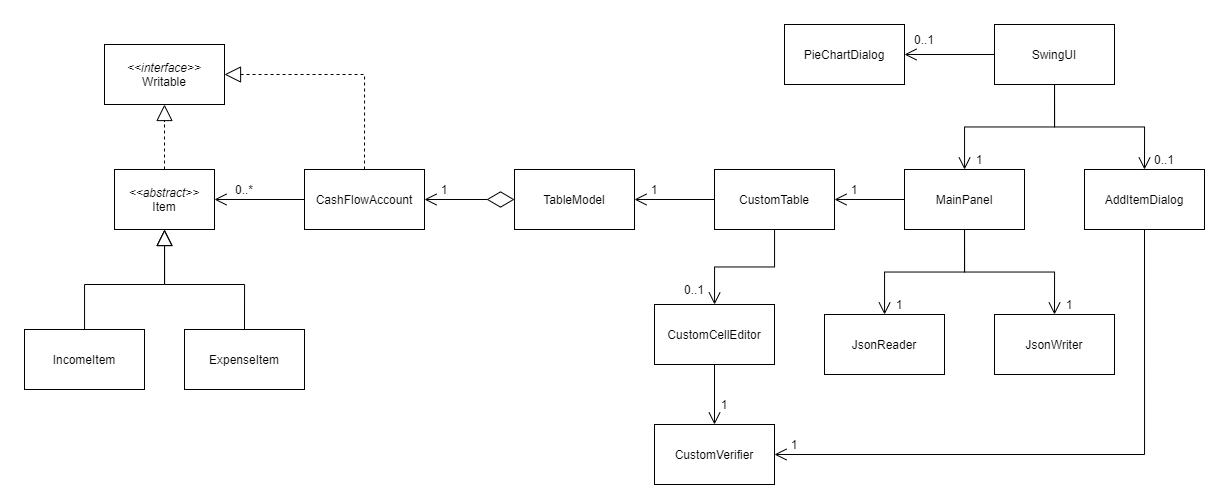

The diagram above was exported from draw.io. Its source (the exported page's mxGraphModel, read from the mxfile embedded in the PNG):
<mxGraphModel dx="1205" dy="696" grid="1" gridSize="10" guides="1" tooltips="1" connect="1" arrows="1" fold="1" page="1" pageScale="1" pageWidth="1654" pageHeight="1169" math="0" shadow="0">
  <root>
    <mxCell id="WIyWlLk6GJQsqaUBKTNV-0" />
    <mxCell id="WIyWlLk6GJQsqaUBKTNV-1" parent="WIyWlLk6GJQsqaUBKTNV-0" />
    <mxCell id="pfSpO45NXdhdb_znH0Qg-12" value="" style="edgeStyle=orthogonalEdgeStyle;rounded=0;orthogonalLoop=1;jettySize=auto;exitX=0.5;exitY=0;exitDx=0;exitDy=0;entryX=0.5;entryY=1;entryDx=0;entryDy=0;endArrow=block;endFill=0;endSize=14;strokeColor=#000000;strokeWidth=1;dashed=1;html=1;fontStyle=0" parent="WIyWlLk6GJQsqaUBKTNV-1" source="pfSpO45NXdhdb_znH0Qg-0" target="pfSpO45NXdhdb_znH0Qg-11" edge="1">
      <mxGeometry relative="1" as="geometry" />
    </mxCell>
    <mxCell id="pfSpO45NXdhdb_znH0Qg-14" value="" style="edgeStyle=orthogonalEdgeStyle;rounded=0;orthogonalLoop=1;jettySize=auto;exitX=1;exitY=0.5;exitDx=0;exitDy=0;entryX=0;entryY=0.5;entryDx=0;entryDy=0;endArrow=none;endFill=0;endSize=10;strokeColor=#000000;strokeWidth=1;startArrow=open;startFill=0;html=1;fontStyle=0;startSize=10;" parent="WIyWlLk6GJQsqaUBKTNV-1" source="pfSpO45NXdhdb_znH0Qg-0" target="pfSpO45NXdhdb_znH0Qg-13" edge="1">
      <mxGeometry relative="1" as="geometry" />
    </mxCell>
    <mxCell id="pfSpO45NXdhdb_znH0Qg-0" value="&lt;i&gt;&amp;lt;&amp;lt;abstract&amp;gt;&amp;gt;&lt;br&gt;&lt;/i&gt;Item" style="rounded=0;whiteSpace=wrap;html=1;fontStyle=0" parent="WIyWlLk6GJQsqaUBKTNV-1" vertex="1">
      <mxGeometry x="390" y="365" width="100" height="60" as="geometry" />
    </mxCell>
    <mxCell id="pfSpO45NXdhdb_znH0Qg-3" value="" style="orthogonalLoop=1;jettySize=auto;endArrow=block;endFill=0;rounded=0;endSize=14;edgeStyle=orthogonalEdgeStyle;html=1;fontStyle=0" parent="WIyWlLk6GJQsqaUBKTNV-1" source="pfSpO45NXdhdb_znH0Qg-1" target="pfSpO45NXdhdb_znH0Qg-0" edge="1">
      <mxGeometry relative="1" as="geometry">
        <Array as="points">
          <mxPoint x="360" y="480" />
          <mxPoint x="440" y="480" />
        </Array>
      </mxGeometry>
    </mxCell>
    <mxCell id="pfSpO45NXdhdb_znH0Qg-1" value="IncomeItem" style="rounded=0;whiteSpace=wrap;html=1;fontStyle=0" parent="WIyWlLk6GJQsqaUBKTNV-1" vertex="1">
      <mxGeometry x="300" y="525" width="120" height="60" as="geometry" />
    </mxCell>
    <mxCell id="pfSpO45NXdhdb_znH0Qg-7" value="" style="edgeStyle=orthogonalEdgeStyle;rounded=0;orthogonalLoop=1;jettySize=auto;exitX=0.5;exitY=0;exitDx=0;exitDy=0;endArrow=block;endFill=0;endSize=14;strokeWidth=1;entryX=0.5;entryY=1;entryDx=0;entryDy=0;html=1;fontStyle=0" parent="WIyWlLk6GJQsqaUBKTNV-1" source="pfSpO45NXdhdb_znH0Qg-2" target="pfSpO45NXdhdb_znH0Qg-0" edge="1">
      <mxGeometry relative="1" as="geometry">
        <mxPoint x="400.0000000000001" y="465" as="targetPoint" />
        <Array as="points">
          <mxPoint x="520" y="480" />
          <mxPoint x="440" y="480" />
        </Array>
      </mxGeometry>
    </mxCell>
    <mxCell id="pfSpO45NXdhdb_znH0Qg-2" value="ExpenseItem&lt;br&gt;" style="rounded=0;whiteSpace=wrap;html=1;fontStyle=0" parent="WIyWlLk6GJQsqaUBKTNV-1" vertex="1">
      <mxGeometry x="460" y="525" width="120" height="60" as="geometry" />
    </mxCell>
    <mxCell id="pfSpO45NXdhdb_znH0Qg-11" value="&lt;i&gt;&amp;lt;&amp;lt;interface&amp;gt;&amp;gt;&lt;br&gt;&lt;/i&gt;Writable" style="whiteSpace=wrap;rounded=0;html=1;fontStyle=0" parent="WIyWlLk6GJQsqaUBKTNV-1" vertex="1">
      <mxGeometry x="380" y="240" width="120" height="60" as="geometry" />
    </mxCell>
    <mxCell id="pfSpO45NXdhdb_znH0Qg-17" value="" style="edgeStyle=orthogonalEdgeStyle;rounded=0;orthogonalLoop=1;jettySize=auto;startArrow=open;startFill=0;endArrow=diamondThin;endFill=0;endSize=25;strokeColor=#000000;strokeWidth=1;startSize=10;html=1;fontStyle=0" parent="WIyWlLk6GJQsqaUBKTNV-1" source="pfSpO45NXdhdb_znH0Qg-13" target="pfSpO45NXdhdb_znH0Qg-16" edge="1">
      <mxGeometry relative="1" as="geometry" />
    </mxCell>
    <mxCell id="pfSpO45NXdhdb_znH0Qg-13" value="CashFlowAccount" style="rounded=0;whiteSpace=wrap;html=1;fontStyle=0" parent="WIyWlLk6GJQsqaUBKTNV-1" vertex="1">
      <mxGeometry x="580" y="365" width="120" height="60" as="geometry" />
    </mxCell>
    <mxCell id="pfSpO45NXdhdb_znH0Qg-15" value="0..*" style="text;strokeColor=none;fillColor=none;align=center;verticalAlign=middle;whiteSpace=wrap;rounded=0;html=1;fontStyle=0" parent="WIyWlLk6GJQsqaUBKTNV-1" vertex="1">
      <mxGeometry x="500" y="375" width="40" height="20" as="geometry" />
    </mxCell>
    <mxCell id="pfSpO45NXdhdb_znH0Qg-16" value="TableModel" style="rounded=0;whiteSpace=wrap;html=1;fontStyle=0" parent="WIyWlLk6GJQsqaUBKTNV-1" vertex="1">
      <mxGeometry x="790" y="365" width="120" height="60" as="geometry" />
    </mxCell>
    <mxCell id="pfSpO45NXdhdb_znH0Qg-18" value="1" style="text;strokeColor=none;fillColor=none;align=center;verticalAlign=middle;whiteSpace=wrap;rounded=0;html=1;fontStyle=0" parent="WIyWlLk6GJQsqaUBKTNV-1" vertex="1">
      <mxGeometry x="710" y="375" width="20" height="20" as="geometry" />
    </mxCell>
    <mxCell id="pfSpO45NXdhdb_znH0Qg-22" value="" style="edgeStyle=orthogonalEdgeStyle;rounded=0;orthogonalLoop=1;jettySize=auto;startArrow=none;startFill=0;startSize=12;endArrow=open;endFill=0;endSize=10;strokeColor=#000000;strokeWidth=1;html=1;fontStyle=0" parent="WIyWlLk6GJQsqaUBKTNV-1" source="pfSpO45NXdhdb_znH0Qg-20" target="pfSpO45NXdhdb_znH0Qg-21" edge="1">
      <mxGeometry relative="1" as="geometry" />
    </mxCell>
    <mxCell id="pfSpO45NXdhdb_znH0Qg-26" value="" style="edgeStyle=orthogonalEdgeStyle;rounded=0;orthogonalLoop=1;jettySize=auto;exitX=0.5;exitY=1;exitDx=0;exitDy=0;entryX=0.5;entryY=0;entryDx=0;entryDy=0;startArrow=none;startFill=0;startSize=12;endArrow=open;endFill=0;endSize=10;strokeColor=#000000;strokeWidth=1;html=1;fontStyle=0" parent="WIyWlLk6GJQsqaUBKTNV-1" source="pfSpO45NXdhdb_znH0Qg-20" target="pfSpO45NXdhdb_znH0Qg-23" edge="1">
      <mxGeometry relative="1" as="geometry" />
    </mxCell>
    <mxCell id="pfSpO45NXdhdb_znH0Qg-35" value="" style="edgeStyle=orthogonalEdgeStyle;rounded=0;orthogonalLoop=1;jettySize=auto;startArrow=none;startFill=0;startSize=12;endArrow=open;endFill=0;endSize=10;strokeColor=#000000;strokeWidth=1;html=1;fontStyle=0" parent="WIyWlLk6GJQsqaUBKTNV-1" source="pfSpO45NXdhdb_znH0Qg-20" target="pfSpO45NXdhdb_znH0Qg-34" edge="1">
      <mxGeometry relative="1" as="geometry" />
    </mxCell>
    <mxCell id="pfSpO45NXdhdb_znH0Qg-20" value="SwingUI" style="rounded=0;whiteSpace=wrap;html=1;fontStyle=0" parent="WIyWlLk6GJQsqaUBKTNV-1" vertex="1">
      <mxGeometry x="1270" y="220" width="120" height="60" as="geometry" />
    </mxCell>
    <mxCell id="pfSpO45NXdhdb_znH0Qg-28" value="" style="edgeStyle=orthogonalEdgeStyle;rounded=0;orthogonalLoop=1;jettySize=auto;startArrow=none;startFill=0;startSize=12;endArrow=open;endFill=0;endSize=10;strokeColor=#000000;strokeWidth=1;html=1;fontStyle=0" parent="WIyWlLk6GJQsqaUBKTNV-1" source="pfSpO45NXdhdb_znH0Qg-21" target="pfSpO45NXdhdb_znH0Qg-27" edge="1">
      <mxGeometry relative="1" as="geometry" />
    </mxCell>
    <mxCell id="pfSpO45NXdhdb_znH0Qg-31" value="" style="edgeStyle=orthogonalEdgeStyle;rounded=0;orthogonalLoop=1;jettySize=auto;startArrow=none;startFill=0;startSize=12;endArrow=open;endFill=0;endSize=10;strokeColor=#000000;strokeWidth=1;html=1;fontStyle=0" parent="WIyWlLk6GJQsqaUBKTNV-1" source="pfSpO45NXdhdb_znH0Qg-21" target="pfSpO45NXdhdb_znH0Qg-30" edge="1">
      <mxGeometry relative="1" as="geometry" />
    </mxCell>
    <mxCell id="pfSpO45NXdhdb_znH0Qg-37" value="" style="edgeStyle=orthogonalEdgeStyle;rounded=0;orthogonalLoop=1;jettySize=auto;exitX=0.5;exitY=1;exitDx=0;exitDy=0;startArrow=none;startFill=0;startSize=12;endArrow=open;endFill=0;endSize=10;strokeColor=#000000;strokeWidth=1;html=1;fontStyle=0;entryX=0.5;entryY=0;entryDx=0;entryDy=0;" parent="WIyWlLk6GJQsqaUBKTNV-1" source="pfSpO45NXdhdb_znH0Qg-21" target="pfSpO45NXdhdb_znH0Qg-33" edge="1">
      <mxGeometry relative="1" as="geometry">
        <mxPoint x="1321" y="500" as="targetPoint" />
      </mxGeometry>
    </mxCell>
    <mxCell id="pfSpO45NXdhdb_znH0Qg-21" value="MainPanel" style="rounded=0;whiteSpace=wrap;html=1;fontStyle=0" parent="WIyWlLk6GJQsqaUBKTNV-1" vertex="1">
      <mxGeometry x="1180" y="365" width="120" height="60" as="geometry" />
    </mxCell>
    <mxCell id="pfSpO45NXdhdb_znH0Qg-42" value="" style="edgeStyle=orthogonalEdgeStyle;rounded=0;orthogonalLoop=1;jettySize=auto;exitX=0.5;exitY=1;exitDx=0;exitDy=0;entryX=1;entryY=0.5;entryDx=0;entryDy=0;startArrow=none;startFill=0;startSize=12;endArrow=open;endFill=0;endSize=10;strokeColor=#000000;strokeWidth=1;html=1;fontStyle=0" parent="WIyWlLk6GJQsqaUBKTNV-1" source="pfSpO45NXdhdb_znH0Qg-23" target="pfSpO45NXdhdb_znH0Qg-40" edge="1">
      <mxGeometry relative="1" as="geometry" />
    </mxCell>
    <mxCell id="pfSpO45NXdhdb_znH0Qg-23" value="AddItemDialog" style="rounded=0;whiteSpace=wrap;html=1;fontStyle=0" parent="WIyWlLk6GJQsqaUBKTNV-1" vertex="1">
      <mxGeometry x="1360" y="365" width="120" height="60" as="geometry" />
    </mxCell>
    <mxCell id="pfSpO45NXdhdb_znH0Qg-29" value="" style="edgeStyle=orthogonalEdgeStyle;rounded=0;orthogonalLoop=1;jettySize=auto;exitX=0;exitY=0.5;exitDx=0;exitDy=0;entryX=1;entryY=0.5;entryDx=0;entryDy=0;startArrow=none;startFill=0;startSize=12;endArrow=open;endFill=0;endSize=10;strokeColor=#000000;strokeWidth=1;html=1;fontStyle=0" parent="WIyWlLk6GJQsqaUBKTNV-1" source="pfSpO45NXdhdb_znH0Qg-27" target="pfSpO45NXdhdb_znH0Qg-16" edge="1">
      <mxGeometry relative="1" as="geometry" />
    </mxCell>
    <mxCell id="pfSpO45NXdhdb_znH0Qg-39" value="" style="edgeStyle=orthogonalEdgeStyle;rounded=0;orthogonalLoop=1;jettySize=auto;startArrow=none;startFill=0;startSize=12;endArrow=open;endFill=0;endSize=10;strokeColor=#000000;strokeWidth=1;html=1;fontStyle=0" parent="WIyWlLk6GJQsqaUBKTNV-1" source="pfSpO45NXdhdb_znH0Qg-27" target="pfSpO45NXdhdb_znH0Qg-38" edge="1">
      <mxGeometry relative="1" as="geometry" />
    </mxCell>
    <mxCell id="pfSpO45NXdhdb_znH0Qg-27" value="CustomTable" style="rounded=0;whiteSpace=wrap;html=1;fontStyle=0" parent="WIyWlLk6GJQsqaUBKTNV-1" vertex="1">
      <mxGeometry x="990" y="365" width="120" height="60" as="geometry" />
    </mxCell>
    <mxCell id="pfSpO45NXdhdb_znH0Qg-30" value="JsonReader" style="rounded=0;whiteSpace=wrap;html=1;fontStyle=0" parent="WIyWlLk6GJQsqaUBKTNV-1" vertex="1">
      <mxGeometry x="1100" y="510" width="120" height="60" as="geometry" />
    </mxCell>
    <mxCell id="pfSpO45NXdhdb_znH0Qg-33" value="JsonWriter" style="rounded=0;whiteSpace=wrap;html=1;fontStyle=0" parent="WIyWlLk6GJQsqaUBKTNV-1" vertex="1">
      <mxGeometry x="1270" y="510" width="120" height="60" as="geometry" />
    </mxCell>
    <mxCell id="pfSpO45NXdhdb_znH0Qg-34" value="PieChartDialog" style="rounded=0;whiteSpace=wrap;html=1;fontStyle=0" parent="WIyWlLk6GJQsqaUBKTNV-1" vertex="1">
      <mxGeometry x="1060" y="220" width="120" height="60" as="geometry" />
    </mxCell>
    <mxCell id="pfSpO45NXdhdb_znH0Qg-41" value="" style="edgeStyle=orthogonalEdgeStyle;rounded=0;orthogonalLoop=1;jettySize=auto;startArrow=none;startFill=0;startSize=12;endArrow=open;endFill=0;endSize=10;strokeColor=#000000;strokeWidth=1;html=1;fontStyle=0" parent="WIyWlLk6GJQsqaUBKTNV-1" source="pfSpO45NXdhdb_znH0Qg-38" target="pfSpO45NXdhdb_znH0Qg-40" edge="1">
      <mxGeometry relative="1" as="geometry" />
    </mxCell>
    <mxCell id="pfSpO45NXdhdb_znH0Qg-38" value="CustomCellEditor" style="rounded=0;whiteSpace=wrap;html=1;fontStyle=0" parent="WIyWlLk6GJQsqaUBKTNV-1" vertex="1">
      <mxGeometry x="930" y="500" width="120" height="60" as="geometry" />
    </mxCell>
    <mxCell id="pfSpO45NXdhdb_znH0Qg-40" value="CustomVerifier" style="rounded=0;whiteSpace=wrap;html=1;fontStyle=0" parent="WIyWlLk6GJQsqaUBKTNV-1" vertex="1">
      <mxGeometry x="930" y="620" width="120" height="60" as="geometry" />
    </mxCell>
    <mxCell id="pfSpO45NXdhdb_znH0Qg-43" value="1" style="text;strokeColor=none;fillColor=none;align=center;verticalAlign=middle;whiteSpace=wrap;rounded=0;html=1;fontStyle=0" parent="WIyWlLk6GJQsqaUBKTNV-1" vertex="1">
      <mxGeometry x="920" y="375" width="20" height="20" as="geometry" />
    </mxCell>
    <mxCell id="pfSpO45NXdhdb_znH0Qg-44" value="1" style="text;strokeColor=none;fillColor=none;align=center;verticalAlign=middle;whiteSpace=wrap;rounded=0;html=1;fontStyle=0" parent="WIyWlLk6GJQsqaUBKTNV-1" vertex="1">
      <mxGeometry x="1120" y="375" width="20" height="20" as="geometry" />
    </mxCell>
    <mxCell id="pfSpO45NXdhdb_znH0Qg-45" value="1" style="text;strokeColor=none;fillColor=none;align=center;verticalAlign=middle;whiteSpace=wrap;rounded=0;html=1;fontStyle=0" parent="WIyWlLk6GJQsqaUBKTNV-1" vertex="1">
      <mxGeometry x="990" y="590" width="20" height="20" as="geometry" />
    </mxCell>
    <mxCell id="pfSpO45NXdhdb_znH0Qg-47" value="1" style="text;strokeColor=none;fillColor=none;align=center;verticalAlign=middle;whiteSpace=wrap;rounded=0;html=1;fontStyle=0" parent="WIyWlLk6GJQsqaUBKTNV-1" vertex="1">
      <mxGeometry x="1060" y="630" width="20" height="20" as="geometry" />
    </mxCell>
    <mxCell id="pfSpO45NXdhdb_znH0Qg-48" value="1" style="text;strokeColor=none;fillColor=none;align=center;verticalAlign=middle;whiteSpace=wrap;rounded=0;html=1;fontStyle=0" parent="WIyWlLk6GJQsqaUBKTNV-1" vertex="1">
      <mxGeometry x="1170" y="490" width="10" height="20" as="geometry" />
    </mxCell>
    <mxCell id="pfSpO45NXdhdb_znH0Qg-49" value="1" style="text;strokeColor=none;fillColor=none;align=center;verticalAlign=middle;whiteSpace=wrap;rounded=0;html=1;fontStyle=0" parent="WIyWlLk6GJQsqaUBKTNV-1" vertex="1">
      <mxGeometry x="1340" y="490" width="10" height="20" as="geometry" />
    </mxCell>
    <mxCell id="pfSpO45NXdhdb_znH0Qg-50" value="1" style="text;strokeColor=none;fillColor=none;align=center;verticalAlign=middle;whiteSpace=wrap;rounded=0;html=1;fontStyle=0" parent="WIyWlLk6GJQsqaUBKTNV-1" vertex="1">
      <mxGeometry x="1250" y="345" width="10" height="20" as="geometry" />
    </mxCell>
    <mxCell id="pfSpO45NXdhdb_znH0Qg-51" value="0..1" style="text;strokeColor=none;fillColor=none;align=center;verticalAlign=middle;whiteSpace=wrap;rounded=0;html=1;fontStyle=0" parent="WIyWlLk6GJQsqaUBKTNV-1" vertex="1">
      <mxGeometry x="1430" y="345" width="20" height="20" as="geometry" />
    </mxCell>
    <mxCell id="pfSpO45NXdhdb_znH0Qg-52" value="0..1" style="text;strokeColor=none;fillColor=none;align=center;verticalAlign=middle;whiteSpace=wrap;rounded=0;html=1;fontStyle=0" parent="WIyWlLk6GJQsqaUBKTNV-1" vertex="1">
      <mxGeometry x="1190" y="220" width="20" height="30" as="geometry" />
    </mxCell>
    <mxCell id="robTtVaajSWiWI_HU784-4" value="" style="edgeStyle=orthogonalEdgeStyle;rounded=0;orthogonalLoop=1;jettySize=auto;exitX=0.5;exitY=0;exitDx=0;exitDy=0;entryX=1;entryY=0.5;entryDx=0;entryDy=0;endArrow=block;endFill=0;endSize=14;strokeColor=#000000;strokeWidth=1;dashed=1;html=1;fontStyle=0" parent="WIyWlLk6GJQsqaUBKTNV-1" source="pfSpO45NXdhdb_znH0Qg-13" target="pfSpO45NXdhdb_znH0Qg-11" edge="1">
      <mxGeometry relative="1" as="geometry">
        <mxPoint x="590" y="285" as="sourcePoint" />
        <mxPoint x="590" y="220" as="targetPoint" />
      </mxGeometry>
    </mxCell>
    <mxCell id="DLWhelfk8vBB7eUbdHVt-0" value="0..1" style="text;strokeColor=none;fillColor=none;align=center;verticalAlign=middle;whiteSpace=wrap;rounded=0;html=1;fontStyle=0" vertex="1" parent="WIyWlLk6GJQsqaUBKTNV-1">
      <mxGeometry x="960" y="470" width="20" height="30" as="geometry" />
    </mxCell>
  </root>
</mxGraphModel>